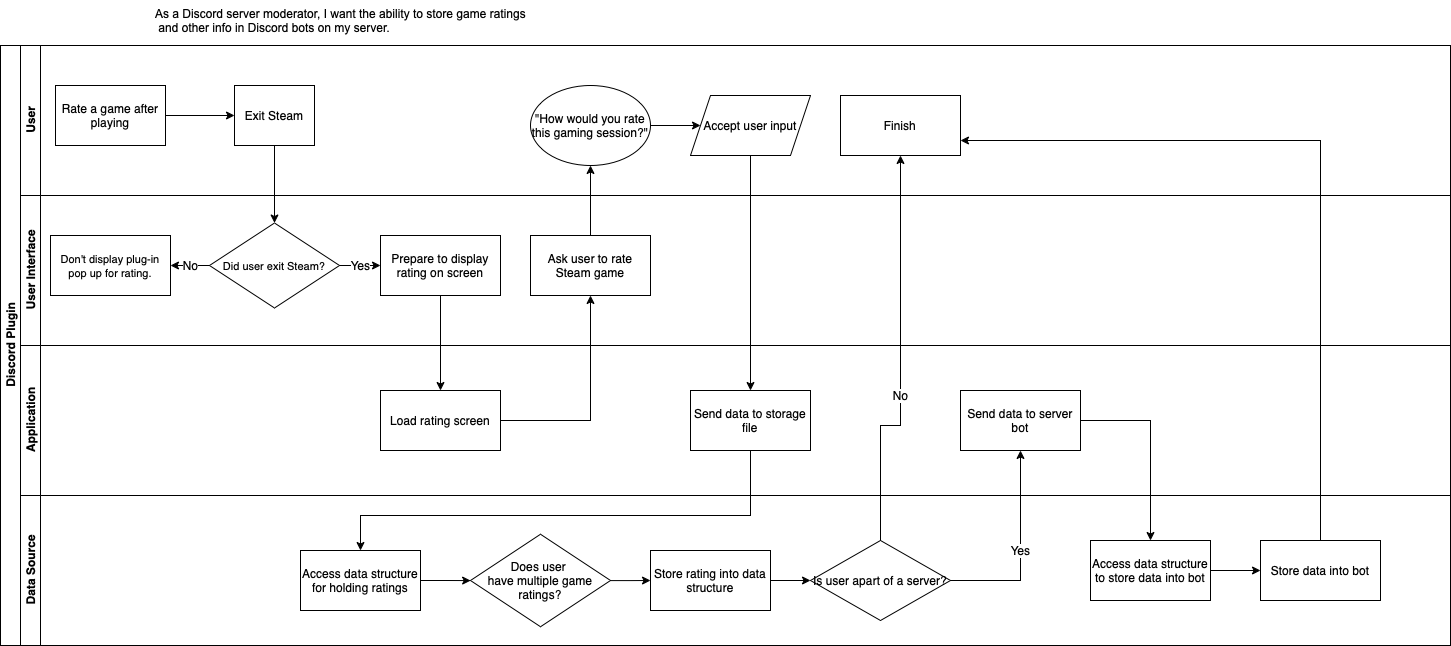

The diagram above was exported from draw.io. Its source (the exported page's mxGraphModel, read from the mxfile embedded in the PNG):
<mxGraphModel dx="1019" dy="609" grid="1" gridSize="10" guides="1" tooltips="1" connect="1" arrows="1" fold="1" page="1" pageScale="1" pageWidth="1169" pageHeight="827" math="0" shadow="0">
  <root>
    <mxCell id="0" />
    <mxCell id="1" parent="0" />
    <mxCell id="dNxyNK7c78bLwvsdeMH5-19" value="Discord Plugin&lt;br&gt;" style="swimlane;html=1;childLayout=stackLayout;resizeParent=1;resizeParentMax=0;horizontal=0;startSize=20;horizontalStack=0;" parent="1" vertex="1">
      <mxGeometry x="20" y="130" width="1450" height="600" as="geometry" />
    </mxCell>
    <mxCell id="dNxyNK7c78bLwvsdeMH5-20" value="User" style="swimlane;html=1;startSize=20;horizontal=0;" parent="dNxyNK7c78bLwvsdeMH5-19" vertex="1">
      <mxGeometry x="20" width="1430" height="150" as="geometry" />
    </mxCell>
    <mxCell id="Q3pz0aPBa1tnP4WBDL1Q-1" value="" style="edgeStyle=orthogonalEdgeStyle;rounded=0;orthogonalLoop=1;jettySize=auto;html=1;fontSize=12;" parent="dNxyNK7c78bLwvsdeMH5-20" source="dNxyNK7c78bLwvsdeMH5-24" target="dNxyNK7c78bLwvsdeMH5-30" edge="1">
      <mxGeometry relative="1" as="geometry" />
    </mxCell>
    <mxCell id="dNxyNK7c78bLwvsdeMH5-24" value="Rate a game after playing" style="rounded=0;whiteSpace=wrap;html=1;fontFamily=Helvetica;fontSize=12;fontColor=#000000;align=center;" parent="dNxyNK7c78bLwvsdeMH5-20" vertex="1">
      <mxGeometry x="35" y="40" width="110" height="60" as="geometry" />
    </mxCell>
    <mxCell id="dNxyNK7c78bLwvsdeMH5-30" value="Exit Steam" style="rounded=0;whiteSpace=wrap;html=1;fontFamily=Helvetica;fontSize=12;fontColor=#000000;align=center;" parent="dNxyNK7c78bLwvsdeMH5-20" vertex="1">
      <mxGeometry x="214" y="40" width="80" height="60" as="geometry" />
    </mxCell>
    <mxCell id="Q3pz0aPBa1tnP4WBDL1Q-14" value="" style="edgeStyle=orthogonalEdgeStyle;rounded=0;orthogonalLoop=1;jettySize=auto;html=1;fontSize=12;" parent="dNxyNK7c78bLwvsdeMH5-20" source="Q3pz0aPBa1tnP4WBDL1Q-11" target="Q3pz0aPBa1tnP4WBDL1Q-13" edge="1">
      <mxGeometry relative="1" as="geometry" />
    </mxCell>
    <mxCell id="Q3pz0aPBa1tnP4WBDL1Q-11" value="&quot;How would you rate this gaming session?&quot;" style="ellipse;whiteSpace=wrap;html=1;fontSize=12;" parent="dNxyNK7c78bLwvsdeMH5-20" vertex="1">
      <mxGeometry x="510" y="40" width="120" height="80" as="geometry" />
    </mxCell>
    <mxCell id="Q3pz0aPBa1tnP4WBDL1Q-13" value="Accept user input" style="shape=parallelogram;perimeter=parallelogramPerimeter;whiteSpace=wrap;html=1;fixedSize=1;" parent="dNxyNK7c78bLwvsdeMH5-20" vertex="1">
      <mxGeometry x="670" y="50" width="120" height="60" as="geometry" />
    </mxCell>
    <mxCell id="Q3pz0aPBa1tnP4WBDL1Q-30" value="Finish" style="whiteSpace=wrap;html=1;rounded=0;" parent="dNxyNK7c78bLwvsdeMH5-20" vertex="1">
      <mxGeometry x="820" y="50" width="120" height="60" as="geometry" />
    </mxCell>
    <mxCell id="dNxyNK7c78bLwvsdeMH5-21" value="User Interface" style="swimlane;html=1;startSize=20;horizontal=0;" parent="dNxyNK7c78bLwvsdeMH5-19" vertex="1">
      <mxGeometry x="20" y="150" width="1430" height="150" as="geometry" />
    </mxCell>
    <mxCell id="dNxyNK7c78bLwvsdeMH5-26" value="&lt;font style=&quot;font-size: 11px;&quot;&gt;Don't display plug-in pop up for rating.&lt;/font&gt;" style="rounded=0;whiteSpace=wrap;html=1;fontFamily=Helvetica;fontSize=12;fontColor=#000000;align=center;" parent="dNxyNK7c78bLwvsdeMH5-21" vertex="1">
      <mxGeometry x="30" y="40" width="120" height="60" as="geometry" />
    </mxCell>
    <mxCell id="Q3pz0aPBa1tnP4WBDL1Q-3" value="No" style="edgeStyle=orthogonalEdgeStyle;rounded=0;orthogonalLoop=1;jettySize=auto;html=1;fontSize=12;" parent="dNxyNK7c78bLwvsdeMH5-21" source="dNxyNK7c78bLwvsdeMH5-36" target="dNxyNK7c78bLwvsdeMH5-26" edge="1">
      <mxGeometry relative="1" as="geometry" />
    </mxCell>
    <mxCell id="Q3pz0aPBa1tnP4WBDL1Q-5" value="Yes" style="edgeStyle=orthogonalEdgeStyle;rounded=0;orthogonalLoop=1;jettySize=auto;html=1;fontSize=12;" parent="dNxyNK7c78bLwvsdeMH5-21" source="dNxyNK7c78bLwvsdeMH5-36" target="Q3pz0aPBa1tnP4WBDL1Q-4" edge="1">
      <mxGeometry relative="1" as="geometry" />
    </mxCell>
    <mxCell id="dNxyNK7c78bLwvsdeMH5-36" value="&lt;span style=&quot;font-size: 11px;&quot;&gt;Did user exit Steam?&lt;/span&gt;" style="rhombus;whiteSpace=wrap;html=1;fontFamily=Helvetica;fontSize=12;fontColor=#000000;align=center;" parent="dNxyNK7c78bLwvsdeMH5-21" vertex="1">
      <mxGeometry x="189" y="27.5" width="130" height="85" as="geometry" />
    </mxCell>
    <mxCell id="Q3pz0aPBa1tnP4WBDL1Q-4" value="Prepare to display rating on screen" style="whiteSpace=wrap;html=1;fontColor=#000000;" parent="dNxyNK7c78bLwvsdeMH5-21" vertex="1">
      <mxGeometry x="360" y="40" width="120" height="60" as="geometry" />
    </mxCell>
    <mxCell id="Q3pz0aPBa1tnP4WBDL1Q-7" value="Ask user to rate Steam game" style="whiteSpace=wrap;html=1;fontColor=#000000;" parent="dNxyNK7c78bLwvsdeMH5-21" vertex="1">
      <mxGeometry x="510" y="40" width="120" height="60" as="geometry" />
    </mxCell>
    <mxCell id="dNxyNK7c78bLwvsdeMH5-22" value="Application" style="swimlane;html=1;startSize=20;horizontal=0;" parent="dNxyNK7c78bLwvsdeMH5-19" vertex="1">
      <mxGeometry x="20" y="300" width="1430" height="150" as="geometry">
        <mxRectangle x="20" y="300" width="590" height="30" as="alternateBounds" />
      </mxGeometry>
    </mxCell>
    <mxCell id="ZCSMbsxW8wsZRXVjdHDJ-26" value="Load rating screen" style="whiteSpace=wrap;html=1;fontColor=#000000;" parent="dNxyNK7c78bLwvsdeMH5-22" vertex="1">
      <mxGeometry x="360" y="45" width="120" height="60" as="geometry" />
    </mxCell>
    <mxCell id="Q3pz0aPBa1tnP4WBDL1Q-15" value="Send data to storage file" style="whiteSpace=wrap;html=1;" parent="dNxyNK7c78bLwvsdeMH5-22" vertex="1">
      <mxGeometry x="670" y="45" width="120" height="60" as="geometry" />
    </mxCell>
    <mxCell id="Q3pz0aPBa1tnP4WBDL1Q-32" value="Send data to server bot" style="whiteSpace=wrap;html=1;rounded=0;" parent="dNxyNK7c78bLwvsdeMH5-22" vertex="1">
      <mxGeometry x="940" y="45" width="120" height="60" as="geometry" />
    </mxCell>
    <mxCell id="Q3pz0aPBa1tnP4WBDL1Q-2" value="" style="edgeStyle=orthogonalEdgeStyle;rounded=0;orthogonalLoop=1;jettySize=auto;html=1;fontSize=12;" parent="dNxyNK7c78bLwvsdeMH5-19" source="dNxyNK7c78bLwvsdeMH5-30" target="dNxyNK7c78bLwvsdeMH5-36" edge="1">
      <mxGeometry relative="1" as="geometry" />
    </mxCell>
    <mxCell id="Q3pz0aPBa1tnP4WBDL1Q-6" value="" style="edgeStyle=orthogonalEdgeStyle;rounded=0;orthogonalLoop=1;jettySize=auto;html=1;fontSize=12;" parent="dNxyNK7c78bLwvsdeMH5-19" source="Q3pz0aPBa1tnP4WBDL1Q-4" target="ZCSMbsxW8wsZRXVjdHDJ-26" edge="1">
      <mxGeometry relative="1" as="geometry" />
    </mxCell>
    <mxCell id="Q3pz0aPBa1tnP4WBDL1Q-8" value="" style="edgeStyle=orthogonalEdgeStyle;rounded=0;orthogonalLoop=1;jettySize=auto;html=1;fontSize=12;" parent="dNxyNK7c78bLwvsdeMH5-19" source="ZCSMbsxW8wsZRXVjdHDJ-26" target="Q3pz0aPBa1tnP4WBDL1Q-7" edge="1">
      <mxGeometry relative="1" as="geometry" />
    </mxCell>
    <mxCell id="Q3pz0aPBa1tnP4WBDL1Q-12" value="" style="edgeStyle=orthogonalEdgeStyle;rounded=0;orthogonalLoop=1;jettySize=auto;html=1;fontSize=12;" parent="dNxyNK7c78bLwvsdeMH5-19" source="Q3pz0aPBa1tnP4WBDL1Q-7" target="Q3pz0aPBa1tnP4WBDL1Q-11" edge="1">
      <mxGeometry relative="1" as="geometry" />
    </mxCell>
    <mxCell id="Q3pz0aPBa1tnP4WBDL1Q-16" value="" style="edgeStyle=orthogonalEdgeStyle;rounded=0;orthogonalLoop=1;jettySize=auto;html=1;fontSize=12;" parent="dNxyNK7c78bLwvsdeMH5-19" source="Q3pz0aPBa1tnP4WBDL1Q-13" target="Q3pz0aPBa1tnP4WBDL1Q-15" edge="1">
      <mxGeometry relative="1" as="geometry" />
    </mxCell>
    <mxCell id="Q3pz0aPBa1tnP4WBDL1Q-23" value="" style="edgeStyle=orthogonalEdgeStyle;rounded=0;orthogonalLoop=1;jettySize=auto;html=1;fontSize=12;" parent="dNxyNK7c78bLwvsdeMH5-19" source="Q3pz0aPBa1tnP4WBDL1Q-15" target="Q3pz0aPBa1tnP4WBDL1Q-22" edge="1">
      <mxGeometry relative="1" as="geometry">
        <Array as="points">
          <mxPoint x="750" y="470" />
          <mxPoint x="360" y="470" />
        </Array>
      </mxGeometry>
    </mxCell>
    <mxCell id="ZCSMbsxW8wsZRXVjdHDJ-14" value="Data Source" style="swimlane;html=1;startSize=20;horizontal=0;" parent="dNxyNK7c78bLwvsdeMH5-19" vertex="1">
      <mxGeometry x="20" y="450" width="1430" height="150" as="geometry">
        <mxRectangle x="20" y="300" width="590" height="30" as="alternateBounds" />
      </mxGeometry>
    </mxCell>
    <mxCell id="Q3pz0aPBa1tnP4WBDL1Q-25" value="" style="edgeStyle=orthogonalEdgeStyle;rounded=0;orthogonalLoop=1;jettySize=auto;html=1;fontSize=12;" parent="ZCSMbsxW8wsZRXVjdHDJ-14" source="Q3pz0aPBa1tnP4WBDL1Q-22" target="Q3pz0aPBa1tnP4WBDL1Q-24" edge="1">
      <mxGeometry relative="1" as="geometry" />
    </mxCell>
    <mxCell id="Q3pz0aPBa1tnP4WBDL1Q-22" value="Access data structure for holding ratings" style="rounded=0;whiteSpace=wrap;html=1;fontSize=12;" parent="ZCSMbsxW8wsZRXVjdHDJ-14" vertex="1">
      <mxGeometry x="280" y="55" width="120" height="60" as="geometry" />
    </mxCell>
    <mxCell id="Q3pz0aPBa1tnP4WBDL1Q-27" value="" style="edgeStyle=orthogonalEdgeStyle;rounded=0;orthogonalLoop=1;jettySize=auto;html=1;fontSize=12;" parent="ZCSMbsxW8wsZRXVjdHDJ-14" source="Q3pz0aPBa1tnP4WBDL1Q-24" target="Q3pz0aPBa1tnP4WBDL1Q-26" edge="1">
      <mxGeometry relative="1" as="geometry" />
    </mxCell>
    <mxCell id="Q3pz0aPBa1tnP4WBDL1Q-24" value="Does user &lt;br&gt;have multiple game ratings?" style="rhombus;whiteSpace=wrap;html=1;rounded=0;" parent="ZCSMbsxW8wsZRXVjdHDJ-14" vertex="1">
      <mxGeometry x="450" y="38.75" width="140" height="92.5" as="geometry" />
    </mxCell>
    <mxCell id="Q3pz0aPBa1tnP4WBDL1Q-29" value="" style="edgeStyle=orthogonalEdgeStyle;rounded=0;orthogonalLoop=1;jettySize=auto;html=1;fontSize=12;" parent="ZCSMbsxW8wsZRXVjdHDJ-14" source="Q3pz0aPBa1tnP4WBDL1Q-26" target="Q3pz0aPBa1tnP4WBDL1Q-28" edge="1">
      <mxGeometry relative="1" as="geometry" />
    </mxCell>
    <mxCell id="Q3pz0aPBa1tnP4WBDL1Q-26" value="Store rating into data structure" style="whiteSpace=wrap;html=1;rounded=0;" parent="ZCSMbsxW8wsZRXVjdHDJ-14" vertex="1">
      <mxGeometry x="630" y="55" width="120" height="60" as="geometry" />
    </mxCell>
    <mxCell id="Q3pz0aPBa1tnP4WBDL1Q-28" value="Is user apart of a server?" style="rhombus;whiteSpace=wrap;html=1;rounded=0;" parent="ZCSMbsxW8wsZRXVjdHDJ-14" vertex="1">
      <mxGeometry x="790" y="45" width="140" height="80" as="geometry" />
    </mxCell>
    <mxCell id="Q3pz0aPBa1tnP4WBDL1Q-34" value="Access data structure to store data into bot" style="whiteSpace=wrap;html=1;rounded=0;" parent="ZCSMbsxW8wsZRXVjdHDJ-14" vertex="1">
      <mxGeometry x="1070" y="45" width="120" height="60" as="geometry" />
    </mxCell>
    <mxCell id="Q3pz0aPBa1tnP4WBDL1Q-38" value="Store data into bot" style="whiteSpace=wrap;html=1;rounded=0;" parent="ZCSMbsxW8wsZRXVjdHDJ-14" vertex="1">
      <mxGeometry x="1240" y="45" width="120" height="60" as="geometry" />
    </mxCell>
    <mxCell id="Q3pz0aPBa1tnP4WBDL1Q-39" value="" style="edgeStyle=orthogonalEdgeStyle;rounded=0;orthogonalLoop=1;jettySize=auto;html=1;fontSize=12;" parent="ZCSMbsxW8wsZRXVjdHDJ-14" source="Q3pz0aPBa1tnP4WBDL1Q-34" target="Q3pz0aPBa1tnP4WBDL1Q-38" edge="1">
      <mxGeometry relative="1" as="geometry" />
    </mxCell>
    <mxCell id="Q3pz0aPBa1tnP4WBDL1Q-31" value="No" style="edgeStyle=orthogonalEdgeStyle;rounded=0;orthogonalLoop=1;jettySize=auto;html=1;fontSize=12;" parent="dNxyNK7c78bLwvsdeMH5-19" source="Q3pz0aPBa1tnP4WBDL1Q-28" target="Q3pz0aPBa1tnP4WBDL1Q-30" edge="1">
      <mxGeometry x="-0.1852" relative="1" as="geometry">
        <Array as="points">
          <mxPoint x="880" y="380" />
          <mxPoint x="900" y="380" />
        </Array>
        <mxPoint as="offset" />
      </mxGeometry>
    </mxCell>
    <mxCell id="Q3pz0aPBa1tnP4WBDL1Q-33" value="Yes" style="edgeStyle=orthogonalEdgeStyle;rounded=0;orthogonalLoop=1;jettySize=auto;html=1;fontSize=12;" parent="dNxyNK7c78bLwvsdeMH5-19" source="Q3pz0aPBa1tnP4WBDL1Q-28" target="Q3pz0aPBa1tnP4WBDL1Q-32" edge="1">
      <mxGeometry relative="1" as="geometry" />
    </mxCell>
    <mxCell id="Q3pz0aPBa1tnP4WBDL1Q-35" value="" style="edgeStyle=orthogonalEdgeStyle;rounded=0;orthogonalLoop=1;jettySize=auto;html=1;fontSize=12;" parent="dNxyNK7c78bLwvsdeMH5-19" source="Q3pz0aPBa1tnP4WBDL1Q-32" target="Q3pz0aPBa1tnP4WBDL1Q-34" edge="1">
      <mxGeometry relative="1" as="geometry" />
    </mxCell>
    <mxCell id="Q3pz0aPBa1tnP4WBDL1Q-40" style="edgeStyle=orthogonalEdgeStyle;rounded=0;orthogonalLoop=1;jettySize=auto;html=1;entryX=1;entryY=0.75;entryDx=0;entryDy=0;fontSize=12;" parent="dNxyNK7c78bLwvsdeMH5-19" source="Q3pz0aPBa1tnP4WBDL1Q-38" target="Q3pz0aPBa1tnP4WBDL1Q-30" edge="1">
      <mxGeometry relative="1" as="geometry">
        <Array as="points">
          <mxPoint x="1320" y="95" />
        </Array>
      </mxGeometry>
    </mxCell>
    <mxCell id="ZCSMbsxW8wsZRXVjdHDJ-37" value="&lt;span style=&quot;&quot; id=&quot;docs-internal-guid-859f8629-7fff-8f8f-9844-63bc2d0a5ccb&quot;&gt;&lt;span style=&quot;font-family: Arial; font-variant-ligatures: normal; font-variant-east-asian: normal; font-variant-position: normal; vertical-align: baseline;&quot;&gt;&lt;font style=&quot;font-size: 12px;&quot;&gt;As a Discord server moderator, I want the ability to store game ratings&lt;br&gt;&lt;div style=&quot;text-align: left;&quot;&gt;&amp;nbsp;and other info in Discord bots on my server.&lt;/div&gt;&lt;/font&gt;&lt;/span&gt;&lt;/span&gt;" style="text;html=1;align=center;verticalAlign=middle;resizable=0;points=[];autosize=1;strokeColor=none;fillColor=none;fontSize=11;" parent="1" vertex="1">
      <mxGeometry x="165" y="85" width="390" height="40" as="geometry" />
    </mxCell>
  </root>
</mxGraphModel>